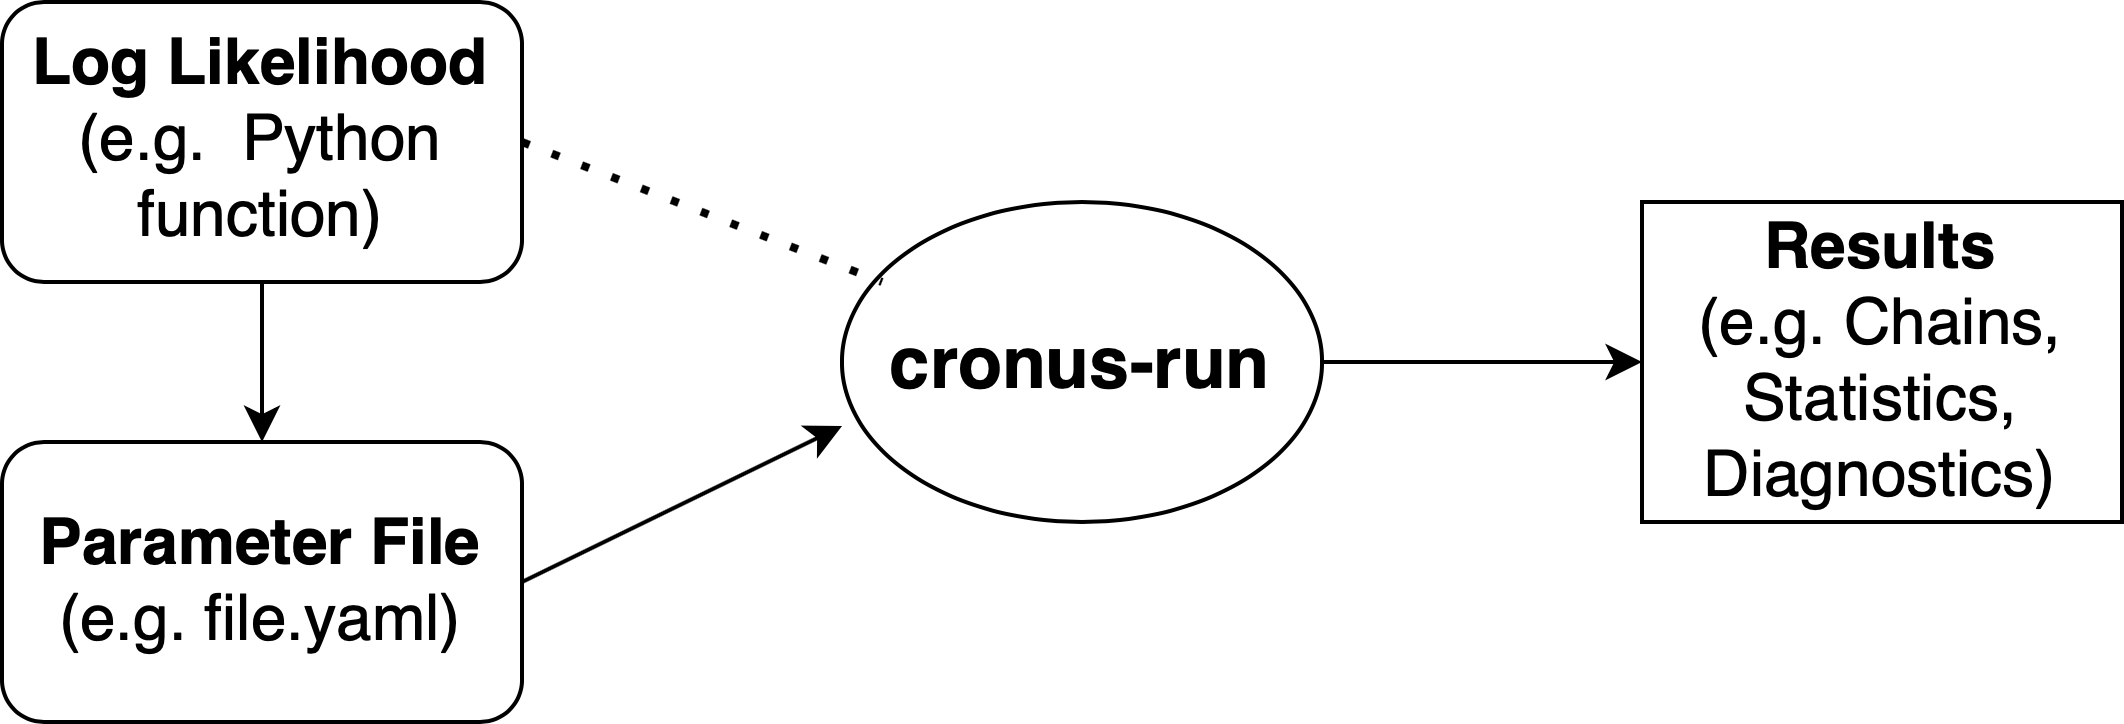

The diagram above was exported from draw.io. Its source (the exported page's mxGraphModel, read from the mxfile embedded in the PNG):
<mxGraphModel dx="946" dy="584" grid="1" gridSize="10" guides="1" tooltips="1" connect="1" arrows="1" fold="1" page="1" pageScale="1" pageWidth="827" pageHeight="1169" math="0" shadow="0">
  <root>
    <mxCell id="0" />
    <mxCell id="1" parent="0" />
    <mxCell id="WUut-PfCiqld7w7swihv-1" value="&lt;b&gt;Log Likelihood&lt;br style=&quot;font-size: 16px&quot;&gt;&lt;/b&gt;(e.g. &amp;nbsp;Python function)" style="rounded=1;whiteSpace=wrap;html=1;fontSize=16;" parent="1" vertex="1">
      <mxGeometry x="130" y="170" width="130" height="70" as="geometry" />
    </mxCell>
    <mxCell id="WUut-PfCiqld7w7swihv-2" value="&lt;b&gt;Parameter File&lt;br style=&quot;font-size: 16px&quot;&gt;&lt;/b&gt;(e.g. file.yaml)" style="rounded=1;whiteSpace=wrap;html=1;fontSize=16;" parent="1" vertex="1">
      <mxGeometry x="130" y="280" width="130" height="70" as="geometry" />
    </mxCell>
    <mxCell id="WUut-PfCiqld7w7swihv-3" value="&lt;b&gt;cronus-run&lt;/b&gt;" style="ellipse;whiteSpace=wrap;html=1;fontSize=18;" parent="1" vertex="1">
      <mxGeometry x="340" y="220" width="120" height="80" as="geometry" />
    </mxCell>
    <mxCell id="WUut-PfCiqld7w7swihv-4" value="&lt;b&gt;Results&lt;/b&gt;&lt;br style=&quot;font-size: 16px&quot;&gt;(e.g. Chains, Statistics, Diagnostics)" style="rounded=0;whiteSpace=wrap;html=1;fontSize=16;" parent="1" vertex="1">
      <mxGeometry x="540" y="220" width="120" height="80" as="geometry" />
    </mxCell>
    <mxCell id="WUut-PfCiqld7w7swihv-6" value="" style="endArrow=classic;html=1;fontSize=16;exitX=1;exitY=0.5;exitDx=0;exitDy=0;" parent="1" source="WUut-PfCiqld7w7swihv-2" edge="1">
      <mxGeometry width="50" height="50" relative="1" as="geometry">
        <mxPoint x="390" y="330" as="sourcePoint" />
        <mxPoint x="340" y="276" as="targetPoint" />
      </mxGeometry>
    </mxCell>
    <mxCell id="WUut-PfCiqld7w7swihv-7" value="" style="endArrow=classic;html=1;fontSize=16;exitX=0.5;exitY=1;exitDx=0;exitDy=0;entryX=0.5;entryY=0;entryDx=0;entryDy=0;" parent="1" source="WUut-PfCiqld7w7swihv-1" target="WUut-PfCiqld7w7swihv-2" edge="1">
      <mxGeometry width="50" height="50" relative="1" as="geometry">
        <mxPoint x="390" y="330" as="sourcePoint" />
        <mxPoint x="350" y="240" as="targetPoint" />
      </mxGeometry>
    </mxCell>
    <mxCell id="WUut-PfCiqld7w7swihv-8" value="" style="endArrow=classic;html=1;fontSize=16;entryX=0;entryY=0.5;entryDx=0;entryDy=0;exitX=1;exitY=0.5;exitDx=0;exitDy=0;" parent="1" source="WUut-PfCiqld7w7swihv-3" target="WUut-PfCiqld7w7swihv-4" edge="1">
      <mxGeometry width="50" height="50" relative="1" as="geometry">
        <mxPoint x="390" y="330" as="sourcePoint" />
        <mxPoint x="440" y="280" as="targetPoint" />
      </mxGeometry>
    </mxCell>
    <mxCell id="nGZb-yTX4IGyelSIn6A2-1" value="" style="endArrow=none;dashed=1;html=1;dashPattern=1 3;strokeWidth=2;exitX=1;exitY=0.5;exitDx=0;exitDy=0;" edge="1" parent="1" source="WUut-PfCiqld7w7swihv-1">
      <mxGeometry width="50" height="50" relative="1" as="geometry">
        <mxPoint x="390" y="330" as="sourcePoint" />
        <mxPoint x="350" y="240" as="targetPoint" />
      </mxGeometry>
    </mxCell>
  </root>
</mxGraphModel>